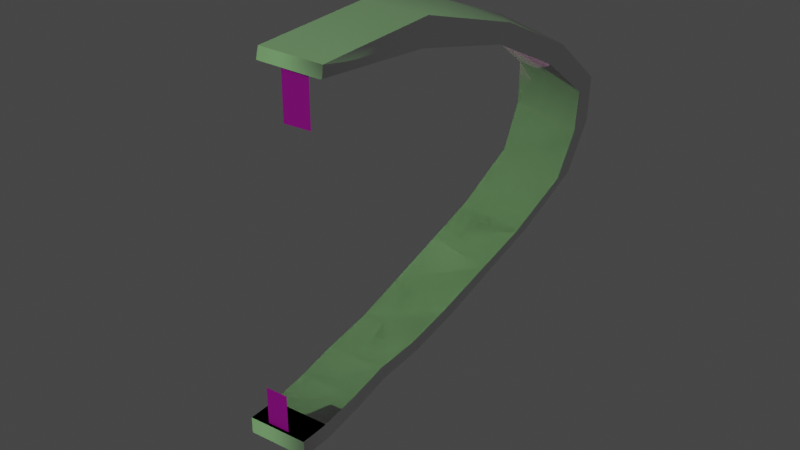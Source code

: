 # Source: looperella.blend  (saved by Blender 2.90.8; exported with 4.5.12 LTS)
import bpy
from mathutils import Matrix  # noqa: F401  (used for matrix-valued properties, if any)

bpy.ops.wm.read_factory_settings(use_empty=True)
scene = bpy.context.scene
scene.name = 'Scene'

# ---- collections
col_collection = bpy.data.collections.new('Collection'); scene.collection.children.link(col_collection)

# ---- images (referenced by path relative to the original .blend; pixels are not part of the script)
import os
ASSET_DIR = os.environ.get("B2B_ASSET_DIR", "")  # directory of the original .blend (textures are referenced by path, not embedded)
HERE = os.path.dirname(os.path.abspath(__file__))  # packed textures are extracted next to this script under _unpacked/

def load_image(name, relpath, width, height, colorspace="sRGB"):
    """Load a texture the original file referenced (path relative to the .blend, or extracted next to this script)."""
    p = next((c for c in (os.path.join(HERE, relpath), os.path.join(ASSET_DIR, relpath)) if relpath and os.path.exists(c)), "")
    if p:
        img = bpy.data.images.load(p, check_existing=True)
        img.name = name
    else:  # same state as the original file: an image datablock whose file is absent (Cycles renders it pink)
        img = bpy.data.images.new(name, width, height)
        img.source = "FILE"
        img.filepath = "//" + (relpath or name)
    img.colorspace_settings.name = colorspace
    return img
img_external_content_duckduckgo_com_jpg = load_image('external-content.duckduckgo.com.jpg', 'external-content.duckduckgo.com.jpg', 1024, 1024, 'sRGB')

# ---- materials (node trees are filled in below, after node groups)
mat_door = bpy.data.materials.new('door')
mat_door.use_transparent_shadow = False

# ---- material node trees
mat_door.use_nodes = True; mat_door.node_tree.nodes.clear()
_N = mat_door.node_tree.nodes; _L = mat_door.node_tree.links
n0 = _N.new('ShaderNodeBsdfPrincipled'); n0.name = 'Principled BSDF'; n0.location = (10, 300)
n0.distribution = 'GGX'
n0.subsurface_method = 'BURLEY'
n0.inputs[3].default_value = 1.45
n0.inputs[27].default_value = (0.0, 0.0, 0.0, 1.0)
n0.inputs[28].default_value = 1.0
n1 = _N.new('ShaderNodeOutputMaterial'); n1.name = 'Material Output'; n1.location = (300, 300)
n2 = _N.new('ShaderNodeTexImage'); n2.name = 'Image Texture'; n2.location = (-368, 250)
n2.image = img_external_content_duckduckgo_com_jpg
_L.new(n0.outputs[0], n1.inputs[0])
_L.new(n2.outputs[0], n0.inputs[0])
n1.is_active_output = True

# ---- world
world_world = bpy.data.worlds.new('World'); scene.world = world_world
world_world.use_nodes = True; world_world.node_tree.nodes.clear()
_N = world_world.node_tree.nodes; _L = world_world.node_tree.links
n0 = _N.new('ShaderNodeOutputWorld'); n0.name = 'World Output'; n0.location = (300, 300)
n1 = _N.new('ShaderNodeBackground'); n1.name = 'Background'; n1.location = (10, 300)
n1.inputs[0].default_value = (0.05088, 0.05088, 0.05088, 1.0)
_L.new(n1.outputs[0], n0.inputs[0])
n0.is_active_output = True
world_world.color = (0.05088, 0.05088, 0.05088)
world_world.use_sun_shadow = False
world_world.sun_shadow_jitter_overblur = 0.0

# ---- lights
light_sun = bpy.data.lights.new('Sun', 'SUN')
light_sun.color = (0.4078, 1.0, 0.3098)
light_sun.transmission_factor = 0.0
light_sun.energy = 1.0
light_sun.shadow_soft_size = 0.125
light_sun_001 = bpy.data.lights.new('Sun.001', 'SUN')
light_sun_001.color = (1.0, 0.4179, 0.7787)
light_sun_001.transmission_factor = 0.0
light_sun_001.energy = 1.0
light_sun_001.shadow_soft_size = 0.125

# ---- meshes
me_cube_001 = bpy.data.meshes.new('Cube.001')
me_cube_001.from_pydata([(0.75, 0.03, 1.192e-07), (0.75, 0.03, 2.5), (-0.75, 0.03, 1.192e-07), (-0.75, 0.03, 2.5)], [], [(2, 3, 1, 0)])
_uv = me_cube_001.uv_layers.new(name='UVMap')
_uv.uv.foreach_set('vector', [5.066e-07, 1.0, 1.49e-07, 0.0007114, 0.6023, 0.0007113, 0.6023, 1.0])
me_cube_001.materials.append(mat_door)
me_cube_001.use_remesh_fix_poles = True
me_cube_001.use_remesh_preserve_attributes = False
me_cube_001.use_mirror_vertex_groups = False
me_cube_001.update()
me_plane_005 = bpy.data.meshes.new('Plane.005')
me_plane_005.from_pydata([(-4.099, -3.999, -10.7), (-0.1695, -3.714, -10.7), (-4.244, -2.005, -10.7), (-0.3142, -1.72, -10.7), (-4.188, 2.835, -9.302), (-0.2579, 3.121, -9.302), (-2.615, 7.434, -5.891), (1.106, 7.454, -6.782), (0.4253, 10.36, -0.6632), (4.186, 10.29, -1.452), (3.864, 10.28, 6.696), (7.625, 10.22, 5.907), (5.012, 5.593, 11.94), (8.773, 5.525, 11.15), (3.767, -2.857, 13.82), (7.528, -2.925, 13.82), (3.111, -8.543, 13.82), (6.871, -8.611, 13.82), (-4.099, -3.999, -11.77), (-4.259, -1.801, -11.77), (-0.329, -1.516, -11.77), (-0.1695, -3.714, -11.77), (-4.266, 3.312, -10.26), (-0.3368, 3.597, -10.26), (-2.735, 8.269, -6.627), (0.9856, 8.29, -7.519), (0.3838, 11.42, -0.9079), (4.145, 11.35, -1.697), (3.955, 11.36, 7.037), (7.716, 11.3, 6.248), (5.214, 6.226, 12.85), (8.975, 6.159, 12.06), (3.934, -2.674, 15.29), (7.695, -2.742, 15.29), (3.223, -8.486, 14.46), (6.984, -8.554, 14.46), (4.743, 1.581, 13.49), (8.504, 1.513, 13.1), (4.927, 1.989, 14.47), (8.688, 1.921, 14.08), (2.554, 11.07, 3.182), (6.315, 11.01, 2.393), (2.579, 12.15, 3.231), (6.339, 12.08, 2.442), (-1.111, 9.285, -3.159), (2.63, 9.262, -3.999), (-1.192, 10.23, -3.65), (2.549, 10.21, -4.49), (4.883, 8.727, 9.612), (8.644, 8.66, 8.823), (5.03, 9.584, 10.24), (8.791, 9.517, 9.447), (-3.401, 5.134, -7.82), (0.4241, 5.287, -8.266), (-3.501, 5.791, -8.669), (0.3244, 5.944, -9.115), (-4.216, 0.4154, -10.09), (-0.286, 0.7005, -10.09), (-4.263, 0.7557, -11.1), (-0.3329, 1.041, -11.1), (-4.099, -3.999, -10.7), (-0.1695, -3.714, -10.7), (-4.244, -2.005, -10.7), (-0.3142, -1.72, -10.7), (-4.188, 2.835, -9.302), (-0.2579, 3.121, -9.302), (-2.615, 7.434, -5.891), (1.106, 7.454, -6.782), (0.4253, 10.36, -0.6632), (4.186, 10.29, -1.452), (3.864, 10.28, 6.696), (7.625, 10.22, 5.907), (5.012, 5.593, 11.94), (8.773, 5.525, 11.15), (3.767, -2.857, 13.82), (7.528, -2.925, 13.82), (3.111, -8.543, 13.82), (6.871, -8.611, 13.82), (-4.099, -3.999, -11.77), (-4.259, -1.801, -11.77), (-0.329, -1.516, -11.77), (-0.1695, -3.714, -11.77), (-4.266, 3.312, -10.26), (-0.3368, 3.597, -10.26), (-2.735, 8.269, -6.627), (0.9856, 8.29, -7.519), (0.3838, 11.42, -0.9079), (4.145, 11.35, -1.697), (3.955, 11.36, 7.037), (7.716, 11.3, 6.248), (5.214, 6.226, 12.85), (8.975, 6.159, 12.06), (3.934, -2.674, 15.29), (7.695, -2.742, 15.29), (3.223, -8.486, 14.46), (6.984, -8.554, 14.46), (4.743, 1.581, 13.49), (8.504, 1.513, 13.1), (4.927, 1.989, 14.47), (8.688, 1.921, 14.08), (2.554, 11.07, 3.182), (6.315, 11.01, 2.393), (2.579, 12.15, 3.231), (6.339, 12.08, 2.442), (-1.111, 9.285, -3.159), (2.63, 9.262, -3.999), (-1.192, 10.23, -3.65), (2.549, 10.21, -4.49), (4.883, 8.727, 9.612), (8.644, 8.66, 8.823), (5.03, 9.584, 10.24), (8.791, 9.517, 9.447), (-3.401, 5.134, -7.82), (0.4241, 5.287, -8.266), (-3.501, 5.791, -8.669), (0.3244, 5.944, -9.115), (-4.216, 0.4154, -10.09), (-0.286, 0.7005, -10.09), (-4.263, 0.7557, -11.1), (-0.3329, 1.041, -11.1)], [], [(0, 1, 3, 2), (56, 57, 5, 4), (52, 53, 7, 6), (44, 45, 9, 8), (40, 41, 11, 10), (48, 49, 13, 12), (36, 37, 15, 14), (14, 15, 17, 16), (18, 19, 20, 21), (58, 22, 23, 59), (54, 24, 25, 55), (46, 26, 27, 47), (42, 28, 29, 43), (50, 30, 31, 51), (38, 32, 33, 39), (32, 34, 35, 33), (30, 38, 39, 31), (12, 13, 37, 36), (26, 42, 43, 27), (8, 9, 41, 40), (24, 46, 47, 25), (6, 7, 45, 44), (28, 50, 51, 29), (10, 11, 49, 48), (22, 54, 55, 23), (4, 5, 53, 52), (19, 58, 59, 20), (2, 3, 57, 56), (76, 77, 95, 94), (60, 62, 79, 78), (101, 69, 87, 103), (112, 66, 84, 114), (74, 76, 94, 92), (61, 60, 78, 81), (113, 65, 83, 115), (77, 75, 93, 95), (63, 61, 81, 80), (108, 72, 90, 110), (109, 71, 89, 111), (104, 68, 86, 106), (105, 67, 85, 107), (116, 64, 82, 118), (96, 74, 92, 98), (117, 63, 80, 119), (97, 73, 91, 99), (100, 70, 88, 102), (75, 97, 99, 93), (72, 96, 98, 90), (68, 100, 102, 86), (71, 101, 103, 89), (69, 105, 107, 87), (66, 104, 106, 84), (73, 109, 111, 91), (70, 108, 110, 88), (67, 113, 115, 85), (64, 112, 114, 82), (65, 117, 119, 83), (62, 116, 118, 79)])
me_plane_005.polygons.foreach_set('use_smooth', [True] * 58)
_uv = me_plane_005.uv_layers.new(name='UVMap')
_uv.uv.foreach_set('vector', [0.0, 0.0, 1.0, 0.0, 1.0, 1.0, 0.0, 1.0, 0.0, 1.0, 1.0, 1.0, 1.0, 1.0, 0.0, 1.0, 0.0, 1.0, 1.0, 1.0, 1.0, 1.0, 0.0, 1.0, 0.0, 1.0, 1.0, 1.0, 1.0, 1.0, 0.0, 1.0, 0.0, 1.0, 1.0, 1.0, 1.0, 1.0, 0.0, 1.0, 0.0, 1.0, 1.0, 1.0, 1.0, 1.0, 0.0, 1.0, 0.0, 1.0, 1.0, 1.0, 1.0, 1.0, 0.0, 1.0, 0.0, 1.0, 1.0, 1.0, 1.0, 1.0, 0.0, 1.0, 0.0, 0.0, 0.0, 1.0, 1.0, 1.0, 1.0, 0.0, 0.0, 1.0, 0.0, 1.0, 1.0, 1.0, 1.0, 1.0, 0.0, 1.0, 0.0, 1.0, 1.0, 1.0, 1.0, 1.0, 0.0, 1.0, 0.0, 1.0, 1.0, 1.0, 1.0, 1.0, 0.0, 1.0, 0.0, 1.0, 1.0, 1.0, 1.0, 1.0, 0.0, 1.0, 0.0, 1.0, 1.0, 1.0, 1.0, 1.0, 0.0, 1.0, 0.0, 1.0, 1.0, 1.0, 1.0, 1.0, 0.0, 1.0, 0.0, 1.0, 1.0, 1.0, 1.0, 1.0, 0.0, 1.0, 0.0, 1.0, 1.0, 1.0, 1.0, 1.0, 0.0, 1.0, 1.0, 1.0, 1.0, 1.0, 0.0, 1.0, 0.0, 1.0, 0.0, 1.0, 1.0, 1.0, 1.0, 1.0, 0.0, 1.0, 1.0, 1.0, 1.0, 1.0, 0.0, 1.0, 0.0, 1.0, 0.0, 1.0, 1.0, 1.0, 1.0, 1.0, 0.0, 1.0, 1.0, 1.0, 1.0, 1.0, 0.0, 1.0, 0.0, 1.0, 0.0, 1.0, 1.0, 1.0, 1.0, 1.0, 0.0, 1.0, 1.0, 1.0, 1.0, 1.0, 0.0, 1.0, 0.0, 1.0, 0.0, 1.0, 1.0, 1.0, 1.0, 1.0, 0.0, 1.0, 1.0, 1.0, 1.0, 1.0, 0.0, 1.0, 0.0, 1.0, 0.0, 1.0, 1.0, 1.0, 1.0, 1.0, 0.0, 1.0, 1.0, 1.0, 1.0, 1.0, 0.0, 1.0, 0.0, 1.0, 1.0, 1.0, 1.0, 1.0, 0.0, 1.0, 0.0, 0.0, 0.0, 1.0, 0.0, 1.0, 0.0, 0.0, 1.0, 1.0, 1.0, 1.0, 1.0, 1.0, 1.0, 1.0, 0.0, 1.0, 0.0, 1.0, 0.0, 1.0, 0.0, 1.0, 0.0, 1.0, 0.0, 1.0, 0.0, 1.0, 0.0, 1.0, 1.0, 0.0, 0.0, 0.0, 0.0, 0.0, 1.0, 0.0, 1.0, 1.0, 1.0, 1.0, 1.0, 1.0, 1.0, 1.0, 1.0, 1.0, 1.0, 1.0, 1.0, 1.0, 1.0, 1.0, 1.0, 1.0, 1.0, 0.0, 1.0, 0.0, 1.0, 1.0, 0.0, 1.0, 0.0, 1.0, 0.0, 1.0, 0.0, 1.0, 1.0, 1.0, 1.0, 1.0, 1.0, 1.0, 1.0, 1.0, 0.0, 1.0, 0.0, 1.0, 0.0, 1.0, 0.0, 1.0, 1.0, 1.0, 1.0, 1.0, 1.0, 1.0, 1.0, 1.0, 0.0, 1.0, 0.0, 1.0, 0.0, 1.0, 0.0, 1.0, 0.0, 1.0, 0.0, 1.0, 0.0, 1.0, 0.0, 1.0, 1.0, 1.0, 1.0, 1.0, 1.0, 1.0, 1.0, 1.0, 1.0, 1.0, 1.0, 1.0, 1.0, 1.0, 1.0, 1.0, 0.0, 1.0, 0.0, 1.0, 0.0, 1.0, 0.0, 1.0, 1.0, 1.0, 1.0, 1.0, 1.0, 1.0, 1.0, 1.0, 0.0, 1.0, 0.0, 1.0, 0.0, 1.0, 0.0, 1.0, 0.0, 1.0, 0.0, 1.0, 0.0, 1.0, 0.0, 1.0, 1.0, 1.0, 1.0, 1.0, 1.0, 1.0, 1.0, 1.0, 1.0, 1.0, 1.0, 1.0, 1.0, 1.0, 1.0, 1.0, 0.0, 1.0, 0.0, 1.0, 0.0, 1.0, 0.0, 1.0, 1.0, 1.0, 1.0, 1.0, 1.0, 1.0, 1.0, 1.0, 0.0, 1.0, 0.0, 1.0, 0.0, 1.0, 0.0, 1.0, 1.0, 1.0, 1.0, 1.0, 1.0, 1.0, 1.0, 1.0, 0.0, 1.0, 0.0, 1.0, 0.0, 1.0, 0.0, 1.0, 1.0, 1.0, 1.0, 1.0, 1.0, 1.0, 1.0, 1.0, 0.0, 1.0, 0.0, 1.0, 0.0, 1.0, 0.0, 1.0])
_ca = me_plane_005.color_attributes.new('Col', 'BYTE_COLOR', 'CORNER')
_ca.data.foreach_set('color', [0.01298, 0.5395, 0.0, 1.0, 0.01298, 0.5395, 0.0, 1.0, 0.01298, 0.5395, 0.0, 1.0, 0.01298, 0.5395, 0.0, 1.0, 0.01298, 0.5395, 0.0, 1.0, 0.01298, 0.5395, 0.0, 1.0, 0.01298, 0.5395, 0.0, 1.0, 0.01298, 0.5395, 0.0, 1.0, 0.01298, 0.5395, 0.0, 1.0, 0.01298, 0.5395, 0.0, 1.0, 0.01298, 0.5395, 0.0, 1.0, 0.01298, 0.5395, 0.0, 1.0, 0.01298, 0.5395, 0.0, 1.0, 0.01298, 0.5395, 0.0, 1.0, 0.01298, 0.5395, 0.0, 1.0, 0.01298, 0.5395, 0.0, 1.0, 0.01298, 0.5395, 0.0, 1.0, 0.01298, 0.5395, 0.0, 1.0, 0.01298, 0.5395, 0.0, 1.0, 0.01298, 0.5395, 0.0, 1.0, 0.01298, 0.5395, 0.0, 1.0, 0.01298, 0.5395, 0.0, 1.0, 0.01298, 0.5395, 0.0, 1.0, 0.01298, 0.5395, 0.0, 1.0, 0.01298, 0.5395, 0.0, 1.0, 0.01298, 0.5395, 0.0, 1.0, 0.01298, 0.5395, 0.0, 1.0, 0.01298, 0.5395, 0.0, 1.0, 0.01298, 0.5395, 0.0, 1.0, 0.01298, 0.5395, 0.0, 1.0, 0.01298, 0.5395, 0.0, 1.0, 0.01298, 0.5395, 0.0, 1.0, 0.01298, 0.5395, 0.0, 1.0, 0.01298, 0.5395, 0.0, 1.0, 0.01298, 0.5395, 0.0, 1.0, 0.01298, 0.5395, 0.0, 1.0, 0.01298, 0.5395, 0.0, 1.0, 0.01298, 0.5395, 0.0, 1.0, 0.01298, 0.5395, 0.0, 1.0, 0.01298, 0.5395, 0.0, 1.0, 0.01298, 0.5395, 0.0, 1.0, 0.01298, 0.5395, 0.0, 1.0, 0.01298, 0.5395, 0.0, 1.0, 0.01298, 0.5395, 0.0, 1.0, 0.01298, 0.5395, 0.0, 1.0, 0.01298, 0.5395, 0.0, 1.0, 0.01298, 0.5395, 0.0, 1.0, 0.01298, 0.5395, 0.0, 1.0, 0.01298, 0.5395, 0.0, 1.0, 0.01298, 0.5395, 0.0, 1.0, 0.01298, 0.5395, 0.0, 1.0, 0.01298, 0.5395, 0.0, 1.0, 0.01298, 0.5395, 0.0, 1.0, 0.01298, 0.5395, 0.0, 1.0, 0.01298, 0.5395, 0.0, 1.0, 0.01298, 0.5395, 0.0, 1.0, 0.01298, 0.5395, 0.0, 1.0, 0.01298, 0.5395, 0.0, 1.0, 0.01298, 0.5395, 0.0, 1.0, 0.01298, 0.5395, 0.0, 1.0, 0.01298, 0.5395, 0.0, 1.0, 0.01298, 0.5395, 0.0, 1.0, 0.01298, 0.5395, 0.0, 1.0, 0.01298, 0.5395, 0.0, 1.0, 0.01298, 0.5395, 0.0, 1.0, 0.01298, 0.5395, 0.0, 1.0, 0.01298, 0.5395, 0.0, 1.0, 0.01298, 0.5395, 0.0, 1.0, 0.01298, 0.5395, 0.0, 1.0, 0.01298, 0.5395, 0.0, 1.0, 0.01298, 0.5395, 0.0, 1.0, 0.01298, 0.5395, 0.0, 1.0, 0.01298, 0.5395, 0.0, 1.0, 0.01298, 0.5395, 0.0, 1.0, 0.01298, 0.5395, 0.0, 1.0, 0.01298, 0.5395, 0.0, 1.0, 0.01298, 0.5395, 0.0, 1.0, 0.01298, 0.5395, 0.0, 1.0, 0.01298, 0.5395, 0.0, 1.0, 0.01298, 0.5395, 0.0, 1.0, 0.01298, 0.5395, 0.0, 1.0, 0.01298, 0.5395, 0.0, 1.0, 0.01298, 0.5395, 0.0, 1.0, 0.01298, 0.5395, 0.0, 1.0, 0.01298, 0.5395, 0.0, 1.0, 0.01298, 0.5395, 0.0, 1.0, 0.01298, 0.5395, 0.0, 1.0, 0.01298, 0.5395, 0.0, 1.0, 0.01298, 0.5395, 0.0, 1.0, 0.01298, 0.5395, 0.0, 1.0, 0.01298, 0.5395, 0.0, 1.0, 0.01298, 0.5395, 0.0, 1.0, 0.01298, 0.5395, 0.0, 1.0, 0.01298, 0.5395, 0.0, 1.0, 0.01298, 0.5395, 0.0, 1.0, 0.01298, 0.5395, 0.0, 1.0, 0.01298, 0.5395, 0.0, 1.0, 0.01298, 0.5395, 0.0, 1.0, 0.01298, 0.5395, 0.0, 1.0, 0.01298, 0.5395, 0.0, 1.0, 0.01298, 0.5395, 0.0, 1.0, 0.01298, 0.5395, 0.0, 1.0, 0.01298, 0.5395, 0.0, 1.0, 0.01298, 0.5395, 0.0, 1.0, 0.01298, 0.5395, 0.0, 1.0, 0.01298, 0.5395, 0.0, 1.0, 0.01298, 0.5395, 0.0, 1.0, 0.01298, 0.5395, 0.0, 1.0, 0.01298, 0.5395, 0.0, 1.0, 0.01298, 0.5395, 0.0, 1.0, 0.01298, 0.5395, 0.0, 1.0, 0.01298, 0.5395, 0.0, 1.0, 0.01298, 0.5395, 0.0, 1.0, 0.01298, 0.5395, 0.0, 1.0, 0.01298, 0.5395, 0.0, 1.0, 0.01298, 0.5395, 0.0, 1.0, 0.01298, 0.5395, 0.0, 1.0, 0.01298, 0.5395, 0.0, 1.0, 0.01298, 0.5395, 0.0, 1.0, 0.01298, 0.5395, 0.0, 1.0, 0.01298, 0.5395, 0.0, 1.0, 0.01298, 0.5395, 0.0, 1.0, 0.01298, 0.5395, 0.0, 1.0, 0.01298, 0.5395, 0.0, 1.0, 0.01298, 0.5395, 0.0, 1.0, 0.01298, 0.5395, 0.0, 1.0, 0.01298, 0.5395, 0.0, 1.0, 0.01298, 0.5395, 0.0, 1.0, 0.01298, 0.5395, 0.0, 1.0, 0.01298, 0.5395, 0.0, 1.0, 0.01298, 0.5395, 0.0, 1.0, 0.01298, 0.5395, 0.0, 1.0, 0.01298, 0.5395, 0.0, 1.0, 0.01298, 0.5395, 0.0, 1.0, 0.01298, 0.5395, 0.0, 1.0, 0.01298, 0.5395, 0.0, 1.0, 0.01298, 0.5395, 0.0, 1.0, 0.01298, 0.5395, 0.0, 1.0, 0.01298, 0.5395, 0.0, 1.0, 0.01298, 0.5395, 0.0, 1.0, 0.01298, 0.5395, 0.0, 1.0, 0.01298, 0.5395, 0.0, 1.0, 0.01298, 0.5395, 0.0, 1.0, 0.01298, 0.5395, 0.0, 1.0, 0.01298, 0.5395, 0.0, 1.0, 0.01298, 0.5395, 0.0, 1.0, 0.01298, 0.5395, 0.0, 1.0, 0.01298, 0.5395, 0.0, 1.0, 0.01298, 0.5395, 0.0, 1.0, 0.01298, 0.5395, 0.0, 1.0, 0.01298, 0.5395, 0.0, 1.0, 0.01298, 0.5395, 0.0, 1.0, 0.01298, 0.5395, 0.0, 1.0, 0.01298, 0.5395, 0.0, 1.0, 0.01298, 0.5395, 0.0, 1.0, 0.01298, 0.5395, 0.0, 1.0, 0.01298, 0.5395, 0.0, 1.0, 0.01298, 0.5395, 0.0, 1.0, 0.01298, 0.5395, 0.0, 1.0, 0.01298, 0.5395, 0.0, 1.0, 0.01298, 0.5395, 0.0, 1.0, 0.01298, 0.5395, 0.0, 1.0, 0.01298, 0.5395, 0.0, 1.0, 0.01298, 0.5395, 0.0, 1.0, 0.01298, 0.5395, 0.0, 1.0, 0.01298, 0.5395, 0.0, 1.0, 0.01298, 0.5395, 0.0, 1.0, 0.01298, 0.5395, 0.0, 1.0, 0.01298, 0.5395, 0.0, 1.0, 0.01298, 0.5395, 0.0, 1.0, 0.01298, 0.5395, 0.0, 1.0, 0.01298, 0.5395, 0.0, 1.0, 0.01298, 0.5395, 0.0, 1.0, 0.01298, 0.5395, 0.0, 1.0, 0.01298, 0.5395, 0.0, 1.0, 0.01298, 0.5395, 0.0, 1.0, 0.01298, 0.5395, 0.0, 1.0, 0.01298, 0.5395, 0.0, 1.0, 0.01298, 0.5395, 0.0, 1.0, 0.01298, 0.5395, 0.0, 1.0, 0.01298, 0.5395, 0.0, 1.0, 0.01298, 0.5395, 0.0, 1.0, 0.01298, 0.5395, 0.0, 1.0, 0.01298, 0.5395, 0.0, 1.0, 0.01298, 0.5395, 0.0, 1.0, 0.01298, 0.5395, 0.0, 1.0, 0.01298, 0.5395, 0.0, 1.0, 0.01298, 0.5395, 0.0, 1.0, 0.01298, 0.5395, 0.0, 1.0, 0.01298, 0.5395, 0.0, 1.0, 0.01298, 0.5395, 0.0, 1.0, 0.01298, 0.5395, 0.0, 1.0, 0.01298, 0.5395, 0.0, 1.0, 0.01298, 0.5395, 0.0, 1.0, 0.01298, 0.5395, 0.0, 1.0, 0.01298, 0.5395, 0.0, 1.0, 0.01298, 0.5395, 0.0, 1.0, 0.01298, 0.5395, 0.0, 1.0, 0.01298, 0.5395, 0.0, 1.0, 0.01298, 0.5395, 0.0, 1.0, 0.01298, 0.5395, 0.0, 1.0, 0.01298, 0.5395, 0.0, 1.0, 0.01298, 0.5395, 0.0, 1.0, 0.01298, 0.5395, 0.0, 1.0, 0.01298, 0.5395, 0.0, 1.0, 0.01298, 0.5395, 0.0, 1.0, 0.01298, 0.5395, 0.0, 1.0, 0.01298, 0.5395, 0.0, 1.0, 0.01298, 0.5395, 0.0, 1.0, 0.01298, 0.5395, 0.0, 1.0, 0.01298, 0.5395, 0.0, 1.0, 0.01298, 0.5395, 0.0, 1.0, 0.01298, 0.5395, 0.0, 1.0, 0.01298, 0.5395, 0.0, 1.0, 0.01298, 0.5395, 0.0, 1.0, 0.01298, 0.5395, 0.0, 1.0, 0.01298, 0.5395, 0.0, 1.0, 0.01298, 0.5395, 0.0, 1.0, 0.01298, 0.5395, 0.0, 1.0, 0.01298, 0.5395, 0.0, 1.0, 0.01298, 0.5395, 0.0, 1.0, 0.01298, 0.5395, 0.0, 1.0, 0.01298, 0.5395, 0.0, 1.0, 0.01298, 0.5395, 0.0, 1.0, 0.01298, 0.5395, 0.0, 1.0, 0.01298, 0.5395, 0.0, 1.0, 0.01298, 0.5395, 0.0, 1.0, 0.01298, 0.5395, 0.0, 1.0, 0.01298, 0.5395, 0.0, 1.0, 0.01298, 0.5395, 0.0, 1.0, 0.01298, 0.5395, 0.0, 1.0, 0.01298, 0.5395, 0.0, 1.0])
me_plane_005.use_remesh_fix_poles = True
me_plane_005.use_remesh_preserve_attributes = False
me_plane_005.use_mirror_vertex_groups = False
me_plane_005.update()
me_plane_001 = bpy.data.meshes.new('Plane.001')
me_plane_001.from_pydata([(-4.099, -3.999, -10.7), (-0.1695, -3.714, -10.7), (-4.244, -2.005, -10.7), (-0.3142, -1.72, -10.7), (-4.188, 2.835, -9.302), (-0.2579, 3.121, -9.302), (-2.615, 7.434, -5.891), (1.106, 7.454, -6.782), (0.4253, 10.36, -0.6632), (4.186, 10.29, -1.452), (3.864, 10.28, 6.696), (7.625, 10.22, 5.907), (5.012, 5.593, 11.94), (8.773, 5.525, 11.15), (3.767, -2.857, 13.82), (7.528, -2.925, 13.82), (3.111, -8.543, 13.82), (6.871, -8.611, 13.82), (4.743, 1.581, 13.49), (8.504, 1.513, 13.1), (2.554, 11.07, 3.182), (6.315, 11.01, 2.393), (-1.111, 9.285, -3.159), (2.63, 9.262, -3.999), (4.883, 8.727, 9.612), (8.644, 8.66, 8.823), (-3.401, 5.134, -7.82), (0.4241, 5.287, -8.266), (-4.216, 0.4154, -10.09), (-0.286, 0.7005, -10.09)], [], [(0, 1, 3, 2), (28, 29, 5, 4), (26, 27, 7, 6), (22, 23, 9, 8), (20, 21, 11, 10), (24, 25, 13, 12), (18, 19, 15, 14), (14, 15, 17, 16), (12, 13, 19, 18), (8, 9, 21, 20), (6, 7, 23, 22), (10, 11, 25, 24), (4, 5, 27, 26), (2, 3, 29, 28)])
me_plane_001.polygons.foreach_set('use_smooth', [True] * 14)
_uv = me_plane_001.uv_layers.new(name='UVMap')
_uv.uv.foreach_set('vector', [0.0, 0.0, 1.0, 0.0, 1.0, 1.0, 0.0, 1.0, 0.0, 1.0, 1.0, 1.0, 1.0, 1.0, 0.0, 1.0, 0.0, 1.0, 1.0, 1.0, 1.0, 1.0, 0.0, 1.0, 0.0, 1.0, 1.0, 1.0, 1.0, 1.0, 0.0, 1.0, 0.0, 1.0, 1.0, 1.0, 1.0, 1.0, 0.0, 1.0, 0.0, 1.0, 1.0, 1.0, 1.0, 1.0, 0.0, 1.0, 0.0, 1.0, 1.0, 1.0, 1.0, 1.0, 0.0, 1.0, 0.0, 1.0, 1.0, 1.0, 1.0, 1.0, 0.0, 1.0, 0.0, 1.0, 1.0, 1.0, 1.0, 1.0, 0.0, 1.0, 0.0, 1.0, 1.0, 1.0, 1.0, 1.0, 0.0, 1.0, 0.0, 1.0, 1.0, 1.0, 1.0, 1.0, 0.0, 1.0, 0.0, 1.0, 1.0, 1.0, 1.0, 1.0, 0.0, 1.0, 0.0, 1.0, 1.0, 1.0, 1.0, 1.0, 0.0, 1.0, 0.0, 1.0, 1.0, 1.0, 1.0, 1.0, 0.0, 1.0])
_ca = me_plane_001.color_attributes.new('Col', 'BYTE_COLOR', 'CORNER')
_ca.data.foreach_set('color', [0.01298, 0.5395, 0.0, 1.0, 0.01298, 0.5395, 0.0, 1.0, 0.01298, 0.5395, 0.0, 1.0, 0.01298, 0.5395, 0.0, 1.0, 0.01298, 0.5395, 0.0, 1.0, 0.01298, 0.5395, 0.0, 1.0, 0.01298, 0.5395, 0.0, 1.0, 0.01298, 0.5395, 0.0, 1.0, 0.01298, 0.5395, 0.0, 1.0, 0.01298, 0.5395, 0.0, 1.0, 0.01298, 0.5395, 0.0, 1.0, 0.01298, 0.5395, 0.0, 1.0, 0.01298, 0.5395, 0.0, 1.0, 0.01298, 0.5395, 0.0, 1.0, 0.01298, 0.5395, 0.0, 1.0, 0.01298, 0.5395, 0.0, 1.0, 0.01298, 0.5395, 0.0, 1.0, 0.01298, 0.5395, 0.0, 1.0, 0.01298, 0.5395, 0.0, 1.0, 0.01298, 0.5395, 0.0, 1.0, 0.01298, 0.5395, 0.0, 1.0, 0.01298, 0.5395, 0.0, 1.0, 0.01298, 0.5395, 0.0, 1.0, 0.01298, 0.5395, 0.0, 1.0, 0.01298, 0.5395, 0.0, 1.0, 0.01298, 0.5395, 0.0, 1.0, 0.01298, 0.5395, 0.0, 1.0, 0.01298, 0.5395, 0.0, 1.0, 0.01298, 0.5395, 0.0, 1.0, 0.01298, 0.5395, 0.0, 1.0, 0.01298, 0.5395, 0.0, 1.0, 0.01298, 0.5395, 0.0, 1.0, 0.01298, 0.5395, 0.0, 1.0, 0.01298, 0.5395, 0.0, 1.0, 0.01298, 0.5395, 0.0, 1.0, 0.01298, 0.5395, 0.0, 1.0, 0.01298, 0.5395, 0.0, 1.0, 0.01298, 0.5395, 0.0, 1.0, 0.01298, 0.5395, 0.0, 1.0, 0.01298, 0.5395, 0.0, 1.0, 0.01298, 0.5395, 0.0, 1.0, 0.01298, 0.5395, 0.0, 1.0, 0.01298, 0.5395, 0.0, 1.0, 0.01298, 0.5395, 0.0, 1.0, 0.01298, 0.5395, 0.0, 1.0, 0.01298, 0.5395, 0.0, 1.0, 0.01298, 0.5395, 0.0, 1.0, 0.01298, 0.5395, 0.0, 1.0, 0.01298, 0.5395, 0.0, 1.0, 0.01298, 0.5395, 0.0, 1.0, 0.01298, 0.5395, 0.0, 1.0, 0.01298, 0.5395, 0.0, 1.0, 0.01298, 0.5395, 0.0, 1.0, 0.01298, 0.5395, 0.0, 1.0, 0.01298, 0.5395, 0.0, 1.0, 0.01298, 0.5395, 0.0, 1.0])
me_plane_001.use_remesh_fix_poles = True
me_plane_001.use_remesh_preserve_attributes = False
me_plane_001.use_mirror_vertex_groups = False
me_plane_001.update()

# ---- objects
ob_door_001 = bpy.data.objects.new('door.001', me_cube_001)
ob_door = bpy.data.objects.new('door', me_cube_001)
ob_room_c = bpy.data.objects.new('room_c', me_plane_005)
ob_nav = bpy.data.objects.new('nav', me_plane_001)
ob_sun = bpy.data.objects.new('Sun', light_sun)
ob_sun_001 = bpy.data.objects.new('Sun.001', light_sun_001)

# ---- transforms, parenting, visibility, modifiers, constraints
ob_door_001.location = (-2.204, -3.697, -10.71)
ob_door_001.rotation_euler = (0.0, -0.0, 0.07243)
ob_door_001.lineart.crease_threshold = 0.0
ob_door.location = (5.155, -8.353, 13.74)
ob_door.rotation_euler = (3.894e-07, 3.142, 0.07242)
ob_door.scale = (1.0, 1.0, 1.0)
ob_door.lineart.crease_threshold = 0.0
ob_room_c.location = (0.0, 0.0, 0.0)
ob_room_c.lineart.crease_threshold = 0.0
ob_nav.location = (0.0, 0.0, 0.0)
ob_nav.lineart.crease_threshold = 0.0
ob_sun.location = (0.807, 1.027, 1.294)
ob_sun.rotation_euler = (0.8548, -0.7187, 0.003612)
ob_sun.lineart.crease_threshold = 0.0
ob_sun_001.location = (0.807, 1.027, 1.294)
ob_sun_001.rotation_euler = (2.821, 0.7311, -1.175)
ob_sun_001.lineart.crease_threshold = 0.0

# ---- collection membership
col_collection.objects.link(ob_door_001)
col_collection.objects.link(ob_door)
col_collection.objects.link(ob_room_c)
col_collection.objects.link(ob_nav)
col_collection.objects.link(ob_sun)
col_collection.objects.link(ob_sun_001)

# ---- scene / render settings (as saved in the file)
scene.frame_start = 1; scene.frame_end = 250; scene.frame_set(1)
scene.render.engine = 'BLENDER_EEVEE_NEXT'
scene.cycles.use_denoising = False
scene.cycles.samples = 128
scene.cycles.sampling_pattern = 'TABULATED_SOBOL'
scene.cycles.use_adaptive_sampling = False
scene.cycles.use_light_tree = False
scene.view_settings.view_transform = 'Filmic'
bpy.context.view_layer.update()

# ---- added for rendering (the .blend has no active camera): camera
cam_auto = bpy.data.cameras.new('AutoCamera')
cam_auto.lens = 50.0
cam_auto.sensor_width = 36.0
cam_auto.clip_end = 1000.0
ob_auto_camera = bpy.data.objects.new('AutoCamera', cam_auto)
scene.collection.objects.link(ob_auto_camera)
ob_auto_camera.location = (36.2033, -38.8519, 28.8358)
ob_auto_camera.rotation_euler = (1.09748, -7.21219e-08, 0.694738)
scene.camera = ob_auto_camera
bpy.context.view_layer.update()

